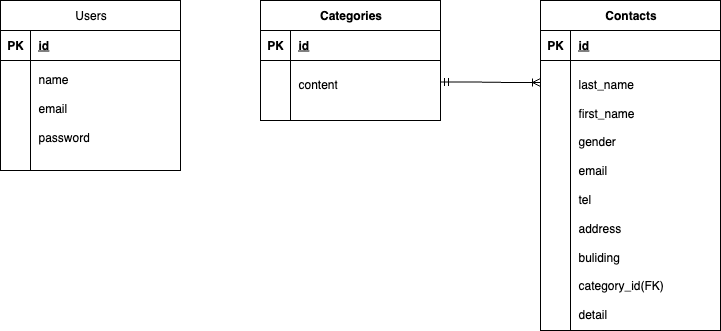

The diagram above was exported from draw.io. Its source (the exported page's mxGraphModel, read from the mxfile embedded in the PNG):
<mxGraphModel dx="1216" dy="1640" grid="1" gridSize="10" guides="1" tooltips="1" connect="1" arrows="1" fold="1" page="1" pageScale="1" pageWidth="1169" pageHeight="827" math="0" shadow="0">
  <root>
    <mxCell id="0" />
    <mxCell id="1" parent="0" />
    <mxCell id="CzKuBpm7ShsQtPYXZCTg-11" value="&lt;span style=&quot;font-weight: 400; text-wrap-mode: wrap;&quot;&gt;Users&lt;/span&gt;" style="shape=table;startSize=30;container=1;collapsible=1;childLayout=tableLayout;fixedRows=1;rowLines=0;fontStyle=1;align=center;resizeLast=1;html=1;" vertex="1" parent="1">
      <mxGeometry x="140" y="-440" width="180" height="170" as="geometry" />
    </mxCell>
    <mxCell id="CzKuBpm7ShsQtPYXZCTg-12" value="" style="shape=tableRow;horizontal=0;startSize=0;swimlaneHead=0;swimlaneBody=0;fillColor=none;collapsible=0;dropTarget=0;points=[[0,0.5],[1,0.5]];portConstraint=eastwest;top=0;left=0;right=0;bottom=1;" vertex="1" parent="CzKuBpm7ShsQtPYXZCTg-11">
      <mxGeometry y="30" width="180" height="30" as="geometry" />
    </mxCell>
    <mxCell id="CzKuBpm7ShsQtPYXZCTg-13" value="PK" style="shape=partialRectangle;connectable=0;fillColor=none;top=0;left=0;bottom=0;right=0;fontStyle=1;overflow=hidden;whiteSpace=wrap;html=1;" vertex="1" parent="CzKuBpm7ShsQtPYXZCTg-12">
      <mxGeometry width="30" height="30" as="geometry">
        <mxRectangle width="30" height="30" as="alternateBounds" />
      </mxGeometry>
    </mxCell>
    <mxCell id="CzKuBpm7ShsQtPYXZCTg-14" value="id" style="shape=partialRectangle;connectable=0;fillColor=none;top=0;left=0;bottom=0;right=0;align=left;spacingLeft=6;fontStyle=5;overflow=hidden;whiteSpace=wrap;html=1;" vertex="1" parent="CzKuBpm7ShsQtPYXZCTg-12">
      <mxGeometry x="30" width="150" height="30" as="geometry">
        <mxRectangle width="150" height="30" as="alternateBounds" />
      </mxGeometry>
    </mxCell>
    <mxCell id="CzKuBpm7ShsQtPYXZCTg-15" value="" style="shape=tableRow;horizontal=0;startSize=0;swimlaneHead=0;swimlaneBody=0;fillColor=none;collapsible=0;dropTarget=0;points=[[0,0.5],[1,0.5]];portConstraint=eastwest;top=0;left=0;right=0;bottom=0;" vertex="1" parent="CzKuBpm7ShsQtPYXZCTg-11">
      <mxGeometry y="60" width="180" height="110" as="geometry" />
    </mxCell>
    <mxCell id="CzKuBpm7ShsQtPYXZCTg-16" value="" style="shape=partialRectangle;connectable=0;fillColor=none;top=0;left=0;bottom=0;right=0;editable=1;overflow=hidden;whiteSpace=wrap;html=1;" vertex="1" parent="CzKuBpm7ShsQtPYXZCTg-15">
      <mxGeometry width="30" height="110" as="geometry">
        <mxRectangle width="30" height="110" as="alternateBounds" />
      </mxGeometry>
    </mxCell>
    <mxCell id="CzKuBpm7ShsQtPYXZCTg-17" value="name&lt;div&gt;&lt;br&gt;&lt;/div&gt;&lt;div&gt;email&lt;/div&gt;&lt;div&gt;&lt;br&gt;&lt;/div&gt;&lt;div&gt;password&lt;/div&gt;&lt;div&gt;&lt;br&gt;&lt;/div&gt;" style="shape=partialRectangle;connectable=0;fillColor=none;top=0;left=0;bottom=0;right=0;align=left;spacingLeft=6;overflow=hidden;whiteSpace=wrap;html=1;" vertex="1" parent="CzKuBpm7ShsQtPYXZCTg-15">
      <mxGeometry x="30" width="150" height="110" as="geometry">
        <mxRectangle width="150" height="110" as="alternateBounds" />
      </mxGeometry>
    </mxCell>
    <mxCell id="CzKuBpm7ShsQtPYXZCTg-24" value="Categories" style="shape=table;startSize=30;container=1;collapsible=1;childLayout=tableLayout;fixedRows=1;rowLines=0;fontStyle=1;align=center;resizeLast=1;html=1;" vertex="1" parent="1">
      <mxGeometry x="400" y="-440" width="180" height="120" as="geometry" />
    </mxCell>
    <mxCell id="CzKuBpm7ShsQtPYXZCTg-25" value="" style="shape=tableRow;horizontal=0;startSize=0;swimlaneHead=0;swimlaneBody=0;fillColor=none;collapsible=0;dropTarget=0;points=[[0,0.5],[1,0.5]];portConstraint=eastwest;top=0;left=0;right=0;bottom=1;" vertex="1" parent="CzKuBpm7ShsQtPYXZCTg-24">
      <mxGeometry y="30" width="180" height="30" as="geometry" />
    </mxCell>
    <mxCell id="CzKuBpm7ShsQtPYXZCTg-26" value="PK" style="shape=partialRectangle;connectable=0;fillColor=none;top=0;left=0;bottom=0;right=0;fontStyle=1;overflow=hidden;whiteSpace=wrap;html=1;" vertex="1" parent="CzKuBpm7ShsQtPYXZCTg-25">
      <mxGeometry width="30" height="30" as="geometry">
        <mxRectangle width="30" height="30" as="alternateBounds" />
      </mxGeometry>
    </mxCell>
    <mxCell id="CzKuBpm7ShsQtPYXZCTg-27" value="id" style="shape=partialRectangle;connectable=0;fillColor=none;top=0;left=0;bottom=0;right=0;align=left;spacingLeft=6;fontStyle=5;overflow=hidden;whiteSpace=wrap;html=1;" vertex="1" parent="CzKuBpm7ShsQtPYXZCTg-25">
      <mxGeometry x="30" width="150" height="30" as="geometry">
        <mxRectangle width="150" height="30" as="alternateBounds" />
      </mxGeometry>
    </mxCell>
    <mxCell id="CzKuBpm7ShsQtPYXZCTg-28" value="" style="shape=tableRow;horizontal=0;startSize=0;swimlaneHead=0;swimlaneBody=0;fillColor=none;collapsible=0;dropTarget=0;points=[[0,0.5],[1,0.5]];portConstraint=eastwest;top=0;left=0;right=0;bottom=0;" vertex="1" parent="CzKuBpm7ShsQtPYXZCTg-24">
      <mxGeometry y="60" width="180" height="60" as="geometry" />
    </mxCell>
    <mxCell id="CzKuBpm7ShsQtPYXZCTg-29" value="" style="shape=partialRectangle;connectable=0;fillColor=none;top=0;left=0;bottom=0;right=0;editable=1;overflow=hidden;whiteSpace=wrap;html=1;" vertex="1" parent="CzKuBpm7ShsQtPYXZCTg-28">
      <mxGeometry width="30" height="60" as="geometry">
        <mxRectangle width="30" height="60" as="alternateBounds" />
      </mxGeometry>
    </mxCell>
    <mxCell id="CzKuBpm7ShsQtPYXZCTg-30" value="&lt;div&gt;&lt;br&gt;&lt;/div&gt;content&lt;div&gt;&lt;br&gt;&lt;/div&gt;&lt;div&gt;&lt;br&gt;&lt;/div&gt;&lt;div&gt;&lt;br&gt;&lt;/div&gt;" style="shape=partialRectangle;connectable=0;fillColor=none;top=0;left=0;bottom=0;right=0;align=left;spacingLeft=6;overflow=hidden;whiteSpace=wrap;html=1;" vertex="1" parent="CzKuBpm7ShsQtPYXZCTg-28">
      <mxGeometry x="30" width="150" height="60" as="geometry">
        <mxRectangle width="150" height="60" as="alternateBounds" />
      </mxGeometry>
    </mxCell>
    <mxCell id="CzKuBpm7ShsQtPYXZCTg-37" value="Contacts" style="shape=table;startSize=30;container=1;collapsible=1;childLayout=tableLayout;fixedRows=1;rowLines=0;fontStyle=1;align=center;resizeLast=1;html=1;" vertex="1" parent="1">
      <mxGeometry x="680" y="-440" width="180" height="330" as="geometry" />
    </mxCell>
    <mxCell id="CzKuBpm7ShsQtPYXZCTg-38" value="" style="shape=tableRow;horizontal=0;startSize=0;swimlaneHead=0;swimlaneBody=0;fillColor=none;collapsible=0;dropTarget=0;points=[[0,0.5],[1,0.5]];portConstraint=eastwest;top=0;left=0;right=0;bottom=1;" vertex="1" parent="CzKuBpm7ShsQtPYXZCTg-37">
      <mxGeometry y="30" width="180" height="30" as="geometry" />
    </mxCell>
    <mxCell id="CzKuBpm7ShsQtPYXZCTg-39" value="PK" style="shape=partialRectangle;connectable=0;fillColor=none;top=0;left=0;bottom=0;right=0;fontStyle=1;overflow=hidden;whiteSpace=wrap;html=1;" vertex="1" parent="CzKuBpm7ShsQtPYXZCTg-38">
      <mxGeometry width="30" height="30" as="geometry">
        <mxRectangle width="30" height="30" as="alternateBounds" />
      </mxGeometry>
    </mxCell>
    <mxCell id="CzKuBpm7ShsQtPYXZCTg-40" value="id" style="shape=partialRectangle;connectable=0;fillColor=none;top=0;left=0;bottom=0;right=0;align=left;spacingLeft=6;fontStyle=5;overflow=hidden;whiteSpace=wrap;html=1;" vertex="1" parent="CzKuBpm7ShsQtPYXZCTg-38">
      <mxGeometry x="30" width="150" height="30" as="geometry">
        <mxRectangle width="150" height="30" as="alternateBounds" />
      </mxGeometry>
    </mxCell>
    <mxCell id="CzKuBpm7ShsQtPYXZCTg-41" value="" style="shape=tableRow;horizontal=0;startSize=0;swimlaneHead=0;swimlaneBody=0;fillColor=none;collapsible=0;dropTarget=0;points=[[0,0.5],[1,0.5]];portConstraint=eastwest;top=0;left=0;right=0;bottom=0;" vertex="1" parent="CzKuBpm7ShsQtPYXZCTg-37">
      <mxGeometry y="60" width="180" height="270" as="geometry" />
    </mxCell>
    <mxCell id="CzKuBpm7ShsQtPYXZCTg-42" value="" style="shape=partialRectangle;connectable=0;fillColor=none;top=0;left=0;bottom=0;right=0;editable=1;overflow=hidden;whiteSpace=wrap;html=1;" vertex="1" parent="CzKuBpm7ShsQtPYXZCTg-41">
      <mxGeometry width="30" height="270" as="geometry">
        <mxRectangle width="30" height="270" as="alternateBounds" />
      </mxGeometry>
    </mxCell>
    <mxCell id="CzKuBpm7ShsQtPYXZCTg-43" value="&lt;div&gt;&lt;br&gt;&lt;/div&gt;last_name&lt;div&gt;&lt;br&gt;&lt;/div&gt;&lt;div&gt;first_name&lt;/div&gt;&lt;div&gt;&lt;br&gt;&lt;/div&gt;&lt;div&gt;gender&lt;/div&gt;&lt;div&gt;&lt;br&gt;&lt;/div&gt;&lt;div&gt;email&lt;/div&gt;&lt;div&gt;&lt;br&gt;&lt;/div&gt;&lt;div&gt;tel&lt;/div&gt;&lt;div&gt;&lt;br&gt;&lt;/div&gt;&lt;div&gt;address&lt;/div&gt;&lt;div&gt;&lt;br&gt;&lt;/div&gt;&lt;div&gt;buliding&lt;/div&gt;&lt;div&gt;&lt;br&gt;&lt;/div&gt;&lt;div&gt;category_id(FK)&lt;/div&gt;&lt;div&gt;&lt;br&gt;&lt;/div&gt;&lt;div&gt;detail&lt;/div&gt;&lt;div&gt;&lt;br&gt;&lt;/div&gt;&lt;div&gt;&lt;br&gt;&lt;/div&gt;" style="shape=partialRectangle;connectable=0;fillColor=none;top=0;left=0;bottom=0;right=0;align=left;spacingLeft=6;overflow=hidden;whiteSpace=wrap;html=1;" vertex="1" parent="CzKuBpm7ShsQtPYXZCTg-41">
      <mxGeometry x="30" width="150" height="270" as="geometry">
        <mxRectangle width="150" height="270" as="alternateBounds" />
      </mxGeometry>
    </mxCell>
    <mxCell id="CzKuBpm7ShsQtPYXZCTg-51" value="" style="edgeStyle=entityRelationEdgeStyle;fontSize=12;html=1;endArrow=ERoneToMany;startArrow=ERmandOne;rounded=0;exitX=1;exitY=0.358;exitDx=0;exitDy=0;exitPerimeter=0;" edge="1" parent="1" source="CzKuBpm7ShsQtPYXZCTg-28">
      <mxGeometry width="100" height="100" relative="1" as="geometry">
        <mxPoint x="560" y="-368.76" as="sourcePoint" />
        <mxPoint x="680" y="-358" as="targetPoint" />
      </mxGeometry>
    </mxCell>
  </root>
</mxGraphModel>